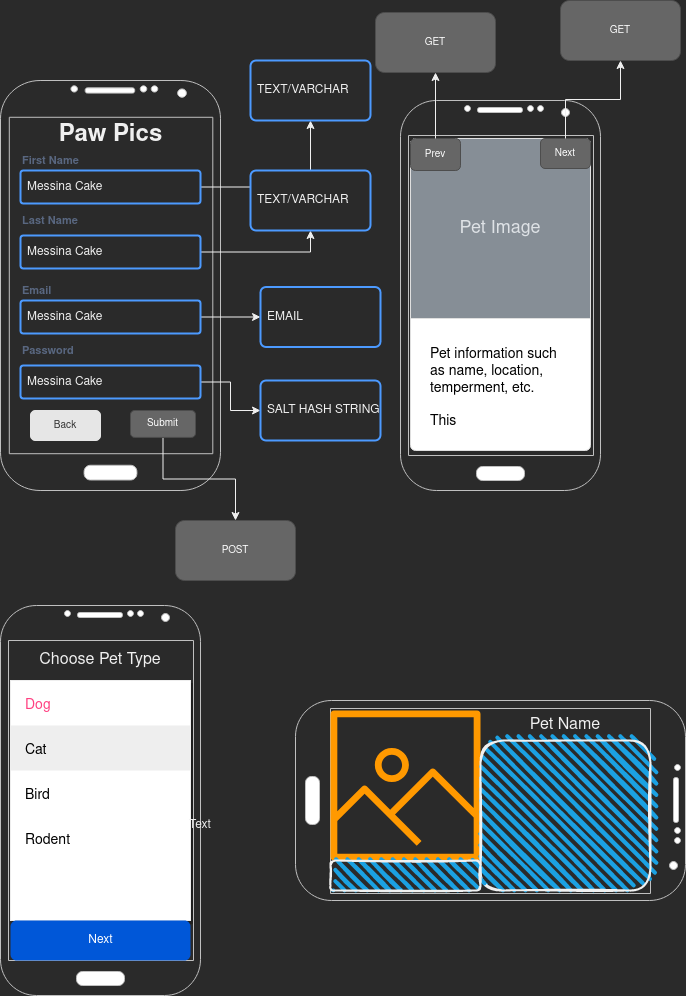

The diagram above was exported from draw.io. Its source (the exported page's mxGraphModel, read from the mxfile embedded in the PNG):
<mxGraphModel dx="1422" dy="765" grid="1" gridSize="10" guides="1" tooltips="1" connect="1" arrows="1" fold="1" page="1" pageScale="1" pageWidth="850" pageHeight="1100" math="0" shadow="0">
  <root>
    <mxCell id="0" />
    <mxCell id="1" parent="0" />
    <mxCell id="ZbR84g1kp-Okt2i20FtR-1" value="" style="verticalLabelPosition=bottom;verticalAlign=top;html=1;shadow=0;dashed=0;strokeWidth=1;shape=mxgraph.android.phone2;strokeColor=#c0c0c0;direction=east;" vertex="1" parent="1">
      <mxGeometry x="130" y="100" width="220" height="410" as="geometry" />
    </mxCell>
    <mxCell id="ZbR84g1kp-Okt2i20FtR-2" value="" style="verticalLabelPosition=bottom;verticalAlign=top;html=1;shadow=0;dashed=0;strokeWidth=1;shape=mxgraph.android.phone2;strokeColor=#c0c0c0;" vertex="1" parent="1">
      <mxGeometry x="530" y="120" width="200" height="390" as="geometry" />
    </mxCell>
    <mxCell id="ZbR84g1kp-Okt2i20FtR-3" value="" style="verticalLabelPosition=bottom;verticalAlign=top;html=1;shadow=0;dashed=0;strokeWidth=1;shape=mxgraph.android.phone2;strokeColor=#c0c0c0;" vertex="1" parent="1">
      <mxGeometry x="130" y="625" width="200" height="390" as="geometry" />
    </mxCell>
    <mxCell id="ZbR84g1kp-Okt2i20FtR-4" value="" style="verticalLabelPosition=bottom;verticalAlign=top;html=1;shadow=0;dashed=0;strokeWidth=1;shape=mxgraph.android.phone2;strokeColor=#c0c0c0;direction=south;" vertex="1" parent="1">
      <mxGeometry x="425" y="720" width="390" height="200" as="geometry" />
    </mxCell>
    <mxCell id="ZbR84g1kp-Okt2i20FtR-26" value="&lt;div&gt;Paw Pics&lt;/div&gt;" style="text;strokeColor=none;fillColor=none;html=1;fontSize=24;fontStyle=1;verticalAlign=middle;align=center;" vertex="1" parent="1">
      <mxGeometry x="165" y="140" width="150" height="30" as="geometry" />
    </mxCell>
    <mxCell id="ZbR84g1kp-Okt2i20FtR-28" value="First Name" style="fillColor=none;strokeColor=none;html=1;fontSize=11;fontStyle=0;align=left;fontColor=#596780;fontStyle=1;fontSize=11" vertex="1" parent="1">
      <mxGeometry x="150" y="170" width="180" height="20" as="geometry" />
    </mxCell>
    <mxCell id="ZbR84g1kp-Okt2i20FtR-74" value="" style="edgeStyle=orthogonalEdgeStyle;rounded=0;orthogonalLoop=1;jettySize=auto;html=1;fontSize=16;" edge="1" parent="1" source="ZbR84g1kp-Okt2i20FtR-29" target="ZbR84g1kp-Okt2i20FtR-73">
      <mxGeometry relative="1" as="geometry" />
    </mxCell>
    <mxCell id="ZbR84g1kp-Okt2i20FtR-29" value="Messina Cake" style="rounded=1;arcSize=9;align=left;spacingLeft=5;strokeColor=#4C9AFF;html=1;strokeWidth=2;fontSize=12" vertex="1" parent="1">
      <mxGeometry x="150" y="190" width="180" height="33" as="geometry" />
    </mxCell>
    <mxCell id="ZbR84g1kp-Okt2i20FtR-30" value="Email" style="fillColor=none;strokeColor=none;html=1;fontSize=11;fontStyle=0;align=left;fontColor=#596780;fontStyle=1;fontSize=11" vertex="1" parent="1">
      <mxGeometry x="150" y="300" width="180" height="20" as="geometry" />
    </mxCell>
    <mxCell id="ZbR84g1kp-Okt2i20FtR-76" value="" style="edgeStyle=orthogonalEdgeStyle;rounded=0;orthogonalLoop=1;jettySize=auto;html=1;fontSize=16;" edge="1" parent="1" source="ZbR84g1kp-Okt2i20FtR-31" target="ZbR84g1kp-Okt2i20FtR-75">
      <mxGeometry relative="1" as="geometry" />
    </mxCell>
    <mxCell id="ZbR84g1kp-Okt2i20FtR-31" value="Messina Cake" style="rounded=1;arcSize=9;align=left;spacingLeft=5;strokeColor=#4C9AFF;html=1;strokeWidth=2;fontSize=12" vertex="1" parent="1">
      <mxGeometry x="150" y="320" width="180" height="33" as="geometry" />
    </mxCell>
    <mxCell id="ZbR84g1kp-Okt2i20FtR-33" value="Last Name" style="fillColor=none;strokeColor=none;html=1;fontSize=11;fontStyle=0;align=left;fontColor=#596780;fontStyle=1;fontSize=11" vertex="1" parent="1">
      <mxGeometry x="150" y="230" width="180" height="20" as="geometry" />
    </mxCell>
    <mxCell id="ZbR84g1kp-Okt2i20FtR-72" value="" style="edgeStyle=orthogonalEdgeStyle;rounded=0;orthogonalLoop=1;jettySize=auto;html=1;fontSize=16;" edge="1" parent="1" source="ZbR84g1kp-Okt2i20FtR-34" target="ZbR84g1kp-Okt2i20FtR-71">
      <mxGeometry relative="1" as="geometry" />
    </mxCell>
    <mxCell id="ZbR84g1kp-Okt2i20FtR-34" value="Messina Cake" style="rounded=1;arcSize=9;align=left;spacingLeft=5;strokeColor=#4C9AFF;html=1;strokeWidth=2;fontSize=12" vertex="1" parent="1">
      <mxGeometry x="150" y="255" width="180" height="33" as="geometry" />
    </mxCell>
    <mxCell id="ZbR84g1kp-Okt2i20FtR-35" value="Password" style="fillColor=none;strokeColor=none;html=1;fontSize=11;fontStyle=0;align=left;fontColor=#596780;fontStyle=1;fontSize=11" vertex="1" parent="1">
      <mxGeometry x="150" y="360" width="180" height="20" as="geometry" />
    </mxCell>
    <mxCell id="ZbR84g1kp-Okt2i20FtR-79" value="" style="edgeStyle=orthogonalEdgeStyle;rounded=0;orthogonalLoop=1;jettySize=auto;html=1;fontSize=16;" edge="1" parent="1" source="ZbR84g1kp-Okt2i20FtR-36" target="ZbR84g1kp-Okt2i20FtR-78">
      <mxGeometry relative="1" as="geometry" />
    </mxCell>
    <mxCell id="ZbR84g1kp-Okt2i20FtR-36" value="Messina Cake" style="rounded=1;arcSize=9;align=left;spacingLeft=5;strokeColor=#4C9AFF;html=1;strokeWidth=2;fontSize=12" vertex="1" parent="1">
      <mxGeometry x="150" y="385" width="180" height="33" as="geometry" />
    </mxCell>
    <mxCell id="ZbR84g1kp-Okt2i20FtR-81" value="" style="edgeStyle=orthogonalEdgeStyle;rounded=0;orthogonalLoop=1;jettySize=auto;html=1;fontSize=16;" edge="1" parent="1" source="ZbR84g1kp-Okt2i20FtR-37" target="ZbR84g1kp-Okt2i20FtR-80">
      <mxGeometry relative="1" as="geometry" />
    </mxCell>
    <mxCell id="ZbR84g1kp-Okt2i20FtR-37" value="&lt;div&gt;Submit&lt;/div&gt;" style="rounded=1;html=1;shadow=0;dashed=0;whiteSpace=wrap;fontSize=10;fillColor=#666666;align=center;strokeColor=#4D4D4D;fontColor=#ffffff;" vertex="1" parent="1">
      <mxGeometry x="260" y="430" width="65" height="26.88" as="geometry" />
    </mxCell>
    <mxCell id="ZbR84g1kp-Okt2i20FtR-38" value="&lt;div&gt;Back&lt;/div&gt;" style="rounded=1;html=1;shadow=0;dashed=0;whiteSpace=wrap;fontSize=10;fillColor=#E6E6E6;align=center;strokeColor=#E6E6E6;fontColor=#333333;" vertex="1" parent="1">
      <mxGeometry x="160" y="430" width="70" height="30" as="geometry" />
    </mxCell>
    <mxCell id="ZbR84g1kp-Okt2i20FtR-39" value="&lt;div&gt;Pet information such as name, location, temperment, etc.&lt;/div&gt;&lt;div&gt;&lt;br&gt;&lt;/div&gt;&lt;div&gt;This&lt;br&gt;&lt;/div&gt;" style="html=1;shadow=0;dashed=0;shape=mxgraph.bootstrap.rrect;rSize=5;strokeColor=#DFDFDF;html=1;whiteSpace=wrap;fillColor=#ffffff;fontColor=#000000;verticalAlign=bottom;align=left;spacing=20;fontSize=14;" vertex="1" parent="1">
      <mxGeometry x="540" y="158" width="180" height="312" as="geometry" />
    </mxCell>
    <mxCell id="ZbR84g1kp-Okt2i20FtR-40" value="Pet Image" style="html=1;shadow=0;dashed=0;shape=mxgraph.bootstrap.topButton;rSize=5;perimeter=none;whiteSpace=wrap;fillColor=#868E96;strokeColor=#DFDFDF;fontColor=#DEE2E6;resizeWidth=1;fontSize=18;" vertex="1" parent="ZbR84g1kp-Okt2i20FtR-39">
      <mxGeometry width="180" height="180" relative="1" as="geometry" />
    </mxCell>
    <mxCell id="ZbR84g1kp-Okt2i20FtR-41" value="&lt;div&gt;Next&lt;/div&gt;" style="rounded=1;html=1;shadow=0;dashed=0;whiteSpace=wrap;fontSize=10;fillColor=#666666;align=center;strokeColor=#4D4D4D;fontColor=#ffffff;" vertex="1" parent="ZbR84g1kp-Okt2i20FtR-39">
      <mxGeometry x="130" width="50" height="30" as="geometry" />
    </mxCell>
    <mxCell id="ZbR84g1kp-Okt2i20FtR-42" value="&lt;div&gt;Prev&lt;/div&gt;" style="rounded=1;html=1;shadow=0;dashed=0;whiteSpace=wrap;fontSize=10;fillColor=#666666;align=center;strokeColor=#4D4D4D;fontColor=#ffffff;" vertex="1" parent="ZbR84g1kp-Okt2i20FtR-39">
      <mxGeometry width="50" height="32" as="geometry" />
    </mxCell>
    <mxCell id="ZbR84g1kp-Okt2i20FtR-49" value="" style="dashed=0;align=center;fontSize=12;shape=rect;fillColor=#ffffff;strokeColor=#eeeeee;shadow=1;" vertex="1" parent="1">
      <mxGeometry x="140" y="700" width="180" height="240" as="geometry" />
    </mxCell>
    <mxCell id="ZbR84g1kp-Okt2i20FtR-50" value="Dog" style="text;fontColor=#FF4081;verticalAlign=middle;spacingLeft=13;fontSize=14;resizeWidth=1;" vertex="1" parent="ZbR84g1kp-Okt2i20FtR-49">
      <mxGeometry width="180" height="45" relative="1" as="geometry" />
    </mxCell>
    <mxCell id="ZbR84g1kp-Okt2i20FtR-51" value="Cat" style="text;fontColor=#000000;verticalAlign=middle;spacingLeft=13;fontSize=14;fillColor=#eeeeee;resizeWidth=1;" vertex="1" parent="ZbR84g1kp-Okt2i20FtR-49">
      <mxGeometry width="180" height="45" relative="1" as="geometry">
        <mxPoint y="45" as="offset" />
      </mxGeometry>
    </mxCell>
    <mxCell id="ZbR84g1kp-Okt2i20FtR-52" value="Bird" style="text;fontColor=#000000;verticalAlign=middle;spacingLeft=13;fontSize=14;resizeWidth=1;" vertex="1" parent="ZbR84g1kp-Okt2i20FtR-49">
      <mxGeometry width="180" height="45" relative="1" as="geometry">
        <mxPoint y="90" as="offset" />
      </mxGeometry>
    </mxCell>
    <mxCell id="ZbR84g1kp-Okt2i20FtR-53" value="Rodent" style="text;fontColor=#000000;verticalAlign=middle;spacingLeft=13;fontSize=14;resizeWidth=1;" vertex="1" parent="ZbR84g1kp-Okt2i20FtR-49">
      <mxGeometry width="180" height="45" relative="1" as="geometry">
        <mxPoint y="135" as="offset" />
      </mxGeometry>
    </mxCell>
    <mxCell id="ZbR84g1kp-Okt2i20FtR-54" value="Text" style="text;html=1;strokeColor=none;fillColor=none;align=center;verticalAlign=middle;whiteSpace=wrap;rounded=0;" vertex="1" parent="1">
      <mxGeometry x="300" y="830" width="60" height="30" as="geometry" />
    </mxCell>
    <mxCell id="ZbR84g1kp-Okt2i20FtR-57" value="Choose Pet Type" style="text;html=1;strokeColor=none;fillColor=none;align=center;verticalAlign=middle;whiteSpace=wrap;rounded=0;fontSize=16;" vertex="1" parent="1">
      <mxGeometry x="140" y="660" width="180" height="40" as="geometry" />
    </mxCell>
    <mxCell id="ZbR84g1kp-Okt2i20FtR-58" value="Next" style="rounded=1;fillColor=#0057D8;strokeColor=none;html=1;fontColor=#ffffff;align=center;verticalAlign=middle;fontStyle=0;fontSize=12;sketch=0;" vertex="1" parent="1">
      <mxGeometry x="140" y="940" width="180" height="40" as="geometry" />
    </mxCell>
    <mxCell id="ZbR84g1kp-Okt2i20FtR-63" value="" style="sketch=0;outlineConnect=0;fontColor=#232F3E;gradientColor=none;fillColor=#FF9900;strokeColor=none;dashed=0;verticalLabelPosition=bottom;verticalAlign=top;align=center;html=1;fontSize=12;fontStyle=0;aspect=fixed;pointerEvents=1;shape=mxgraph.aws4.container_registry_image;" vertex="1" parent="1">
      <mxGeometry x="460" y="730" width="150" height="150" as="geometry" />
    </mxCell>
    <mxCell id="ZbR84g1kp-Okt2i20FtR-64" value="" style="rounded=1;whiteSpace=wrap;html=1;strokeWidth=2;fillWeight=4;hachureGap=8;hachureAngle=45;fillColor=#1ba1e2;sketch=1;fontSize=16;" vertex="1" parent="1">
      <mxGeometry x="610" y="760" width="170" height="150" as="geometry" />
    </mxCell>
    <mxCell id="ZbR84g1kp-Okt2i20FtR-65" value="" style="rounded=1;whiteSpace=wrap;html=1;strokeWidth=2;fillWeight=4;hachureGap=8;hachureAngle=45;fillColor=#1ba1e2;sketch=1;fontSize=16;" vertex="1" parent="1">
      <mxGeometry x="460" y="880" width="150" height="30" as="geometry" />
    </mxCell>
    <mxCell id="ZbR84g1kp-Okt2i20FtR-67" value="Pet Name" style="text;html=1;strokeColor=none;fillColor=none;align=center;verticalAlign=middle;whiteSpace=wrap;rounded=0;fontSize=16;" vertex="1" parent="1">
      <mxGeometry x="620" y="730" width="150" height="30" as="geometry" />
    </mxCell>
    <mxCell id="ZbR84g1kp-Okt2i20FtR-71" value="TEXT/VARCHAR" style="whiteSpace=wrap;html=1;rounded=1;align=left;strokeColor=#4C9AFF;strokeWidth=2;spacingLeft=5;arcSize=9;" vertex="1" parent="1">
      <mxGeometry x="380" y="190" width="120" height="60" as="geometry" />
    </mxCell>
    <mxCell id="ZbR84g1kp-Okt2i20FtR-73" value="TEXT/VARCHAR" style="whiteSpace=wrap;html=1;rounded=1;align=left;strokeColor=#4C9AFF;strokeWidth=2;spacingLeft=5;arcSize=9;" vertex="1" parent="1">
      <mxGeometry x="380" y="80" width="120" height="60" as="geometry" />
    </mxCell>
    <mxCell id="ZbR84g1kp-Okt2i20FtR-75" value="EMAIL" style="whiteSpace=wrap;html=1;rounded=1;align=left;strokeColor=#4C9AFF;strokeWidth=2;spacingLeft=5;arcSize=9;" vertex="1" parent="1">
      <mxGeometry x="390" y="306.5" width="120" height="60" as="geometry" />
    </mxCell>
    <mxCell id="ZbR84g1kp-Okt2i20FtR-78" value="SALT HASH STRING" style="whiteSpace=wrap;html=1;rounded=1;align=left;strokeColor=#4C9AFF;strokeWidth=2;spacingLeft=5;arcSize=9;" vertex="1" parent="1">
      <mxGeometry x="390" y="400" width="120" height="60" as="geometry" />
    </mxCell>
    <mxCell id="ZbR84g1kp-Okt2i20FtR-80" value="POST" style="whiteSpace=wrap;html=1;rounded=1;shadow=0;dashed=0;fontSize=10;fontColor=#ffffff;strokeColor=#4D4D4D;fillColor=#666666;" vertex="1" parent="1">
      <mxGeometry x="305" y="540" width="120" height="60" as="geometry" />
    </mxCell>
    <mxCell id="ZbR84g1kp-Okt2i20FtR-84" value="GET" style="whiteSpace=wrap;html=1;rounded=1;shadow=0;dashed=0;fontSize=10;fontColor=#ffffff;strokeColor=#4D4D4D;fillColor=#666666;" vertex="1" parent="1">
      <mxGeometry x="690" y="20" width="120" height="60" as="geometry" />
    </mxCell>
    <mxCell id="ZbR84g1kp-Okt2i20FtR-85" value="" style="edgeStyle=orthogonalEdgeStyle;rounded=0;orthogonalLoop=1;jettySize=auto;html=1;fontSize=16;" edge="1" parent="1" source="ZbR84g1kp-Okt2i20FtR-41" target="ZbR84g1kp-Okt2i20FtR-84">
      <mxGeometry relative="1" as="geometry" />
    </mxCell>
    <mxCell id="ZbR84g1kp-Okt2i20FtR-86" value="GET" style="whiteSpace=wrap;html=1;rounded=1;shadow=0;dashed=0;fontSize=10;fontColor=#ffffff;strokeColor=#4D4D4D;fillColor=#666666;" vertex="1" parent="1">
      <mxGeometry x="505" y="32" width="120" height="60" as="geometry" />
    </mxCell>
    <mxCell id="ZbR84g1kp-Okt2i20FtR-87" value="" style="edgeStyle=orthogonalEdgeStyle;rounded=0;orthogonalLoop=1;jettySize=auto;html=1;fontSize=16;" edge="1" parent="1" source="ZbR84g1kp-Okt2i20FtR-42" target="ZbR84g1kp-Okt2i20FtR-86">
      <mxGeometry relative="1" as="geometry" />
    </mxCell>
  </root>
</mxGraphModel>